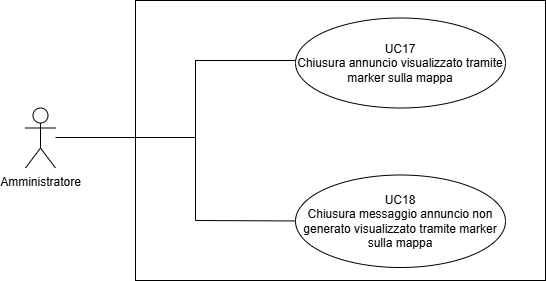

The diagram above was exported from draw.io. Its source (the exported page's mxGraphModel, read from the mxfile embedded in the PNG):
<mxGraphModel dx="1434" dy="738" grid="1" gridSize="10" guides="1" tooltips="1" connect="1" arrows="1" fold="1" page="1" pageScale="1" pageWidth="827" pageHeight="1169" math="0" shadow="0">
  <root>
    <mxCell id="0" />
    <mxCell id="1" parent="0" />
    <mxCell id="Y57-8pDmFwM3t3EvI4JC-3" value="" style="edgeStyle=orthogonalEdgeStyle;rounded=0;orthogonalLoop=1;jettySize=auto;html=1;endArrow=none;endFill=0;" parent="1" source="Y57-8pDmFwM3t3EvI4JC-1" edge="1">
      <mxGeometry relative="1" as="geometry">
        <mxPoint x="500" y="367" as="targetPoint" />
      </mxGeometry>
    </mxCell>
    <mxCell id="Y57-8pDmFwM3t3EvI4JC-1" value="Amministratore" style="shape=umlActor;verticalLabelPosition=bottom;verticalAlign=top;html=1;outlineConnect=0;" parent="1" vertex="1">
      <mxGeometry x="330" y="337.5" width="30" height="60" as="geometry" />
    </mxCell>
    <mxCell id="Y57-8pDmFwM3t3EvI4JC-18" value="" style="rounded=0;whiteSpace=wrap;html=1;fillColor=none;" parent="1" vertex="1">
      <mxGeometry x="440" y="230" width="410" height="280" as="geometry" />
    </mxCell>
    <mxCell id="Y57-8pDmFwM3t3EvI4JC-19" value="" style="endArrow=none;html=1;rounded=0;" parent="1" edge="1">
      <mxGeometry width="50" height="50" relative="1" as="geometry">
        <mxPoint x="500" y="450" as="sourcePoint" />
        <mxPoint x="500" y="289.5" as="targetPoint" />
      </mxGeometry>
    </mxCell>
    <mxCell id="Y57-8pDmFwM3t3EvI4JC-21" value="UC17&lt;div&gt;Chiusura annuncio visualizzato tramite marker sulla mappa&lt;/div&gt;" style="ellipse;whiteSpace=wrap;html=1;fillColor=none;" parent="1" vertex="1">
      <mxGeometry x="600" y="247.5" width="210" height="90" as="geometry" />
    </mxCell>
    <mxCell id="Y57-8pDmFwM3t3EvI4JC-22" value="UC18&lt;div&gt;Chiusura messaggio annuncio non generato visualizzato tramite marker sulla mappa&lt;/div&gt;" style="ellipse;whiteSpace=wrap;html=1;fillColor=none;" parent="1" vertex="1">
      <mxGeometry x="600" y="404.5" width="210" height="92.5" as="geometry" />
    </mxCell>
    <mxCell id="Y57-8pDmFwM3t3EvI4JC-24" value="" style="endArrow=none;html=1;rounded=0;" parent="1" edge="1">
      <mxGeometry width="50" height="50" relative="1" as="geometry">
        <mxPoint x="500" y="290" as="sourcePoint" />
        <mxPoint x="600" y="290" as="targetPoint" />
      </mxGeometry>
    </mxCell>
    <mxCell id="Y57-8pDmFwM3t3EvI4JC-25" value="" style="endArrow=none;html=1;rounded=0;" parent="1" edge="1">
      <mxGeometry width="50" height="50" relative="1" as="geometry">
        <mxPoint x="500" y="450" as="sourcePoint" />
        <mxPoint x="600" y="450.46" as="targetPoint" />
      </mxGeometry>
    </mxCell>
  </root>
</mxGraphModel>